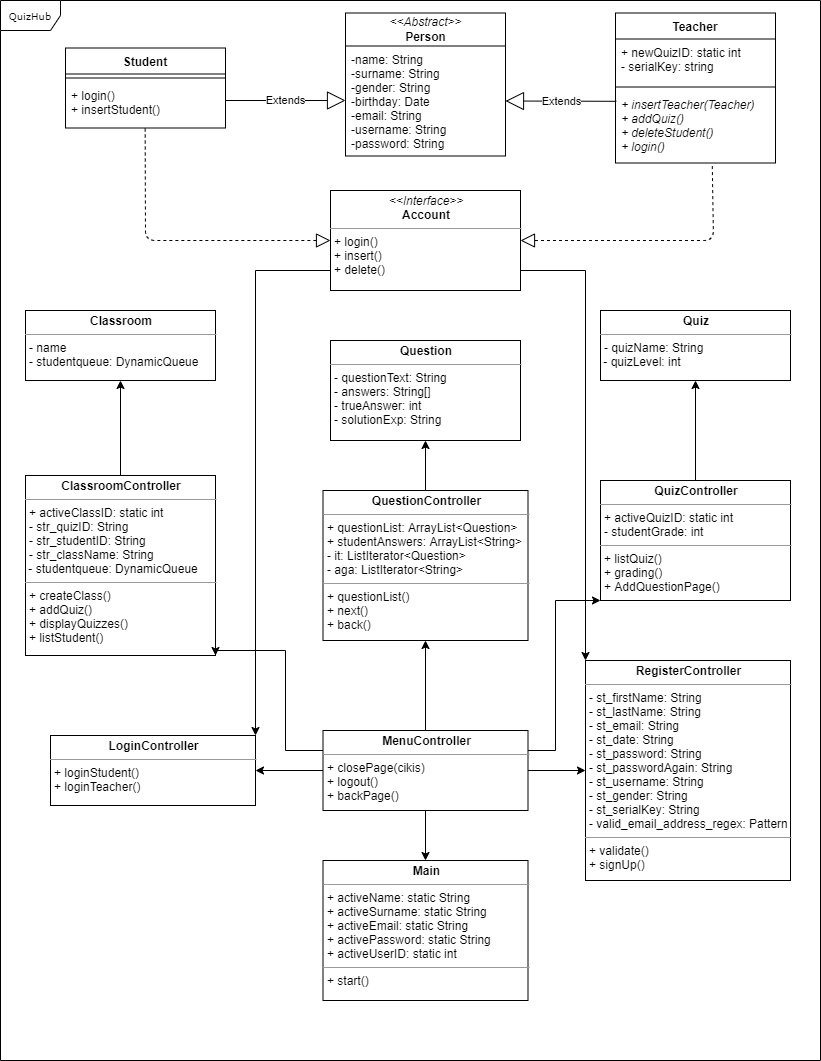

The diagram above was exported from draw.io. Its source (the exported page's mxGraphModel, read from the mxfile embedded in the PNG):
<mxGraphModel dx="1663" dy="913" grid="1" gridSize="10" guides="1" tooltips="1" connect="1" arrows="1" fold="1" page="1" pageScale="1" pageWidth="850" pageHeight="1100" background="#ffffff" math="0" shadow="0">
  <root>
    <mxCell id="0" />
    <mxCell id="1" parent="0" />
    <mxCell id="17acba5748e5396b-1" value="QuizHub" style="shape=umlFrame;whiteSpace=wrap;html=1;rounded=0;shadow=0;comic=0;labelBackgroundColor=none;strokeWidth=1;fontFamily=Verdana;fontSize=10;align=center;" parent="1" vertex="1">
      <mxGeometry x="15" y="20" width="820" height="1060" as="geometry" />
    </mxCell>
    <mxCell id="17acba5748e5396b-20" value="&lt;i style=&quot;font-family: &amp;#34;helvetica&amp;#34; ; font-size: 12px&quot;&gt;&amp;lt;&amp;lt;Abstract&amp;gt;&amp;gt;&lt;/i&gt;&lt;br style=&quot;font-family: &amp;#34;helvetica&amp;#34; ; font-size: 12px&quot;&gt;&lt;b style=&quot;font-family: &amp;#34;helvetica&amp;#34; ; font-size: 12px&quot;&gt;Person&lt;/b&gt;" style="swimlane;html=1;fontStyle=0;childLayout=stackLayout;horizontal=1;startSize=33;fillColor=none;horizontalStack=0;resizeParent=1;resizeLast=0;collapsible=1;marginBottom=0;swimlaneFillColor=#ffffff;rounded=0;shadow=0;comic=0;labelBackgroundColor=none;strokeWidth=1;fontFamily=Verdana;fontSize=10;align=center;" parent="1" vertex="1">
      <mxGeometry x="360" y="32.5" width="160" height="143" as="geometry">
        <mxRectangle x="350" y="42" width="90" height="26" as="alternateBounds" />
      </mxGeometry>
    </mxCell>
    <mxCell id="17acba5748e5396b-26" value="&lt;span&gt;-name: String&lt;br&gt;&lt;/span&gt;&lt;span&gt;-surname: String&lt;/span&gt;&lt;span&gt;&lt;br&gt;-gender: String&lt;br&gt;&lt;/span&gt;&lt;span&gt;-birthday: Date&lt;br&gt;&lt;/span&gt;&lt;span&gt;-email: String&lt;br&gt;&lt;/span&gt;&lt;span&gt;-username: String&lt;br&gt;&lt;/span&gt;&lt;span&gt;-password: String&lt;/span&gt;&lt;span&gt;&lt;br&gt;&lt;br&gt;&lt;/span&gt;" style="text;html=1;strokeColor=none;fillColor=none;align=left;verticalAlign=top;spacingLeft=4;spacingRight=4;whiteSpace=wrap;overflow=hidden;rotatable=0;points=[[0,0.5],[1,0.5]];portConstraint=eastwest;" parent="17acba5748e5396b-20" vertex="1">
      <mxGeometry y="33" width="160" height="110" as="geometry" />
    </mxCell>
    <mxCell id="BHat_dZ2JrcsIhjjqDa3-1" value="Teacher" style="swimlane;fontStyle=1;align=center;verticalAlign=top;childLayout=stackLayout;horizontal=1;startSize=26;horizontalStack=0;resizeParent=1;resizeParentMax=0;resizeLast=0;collapsible=1;marginBottom=0;" vertex="1" parent="1">
      <mxGeometry x="630" y="32.5" width="160" height="150" as="geometry" />
    </mxCell>
    <mxCell id="BHat_dZ2JrcsIhjjqDa3-2" value="+ newQuizID: static int&#10;- serialKey: string&#10;&#10;" style="text;strokeColor=none;fillColor=none;align=left;verticalAlign=top;spacingLeft=4;spacingRight=4;overflow=hidden;rotatable=0;points=[[0,0.5],[1,0.5]];portConstraint=eastwest;" vertex="1" parent="BHat_dZ2JrcsIhjjqDa3-1">
      <mxGeometry y="26" width="160" height="44" as="geometry" />
    </mxCell>
    <mxCell id="BHat_dZ2JrcsIhjjqDa3-3" value="" style="line;strokeWidth=1;fillColor=none;align=left;verticalAlign=middle;spacingTop=-1;spacingLeft=3;spacingRight=3;rotatable=0;labelPosition=right;points=[];portConstraint=eastwest;" vertex="1" parent="BHat_dZ2JrcsIhjjqDa3-1">
      <mxGeometry y="70" width="160" height="8" as="geometry" />
    </mxCell>
    <mxCell id="BHat_dZ2JrcsIhjjqDa3-4" value="+ insertTeacher(Teacher)&#10;+ addQuiz()&#10;+ deleteStudent()&#10;+ login() " style="text;strokeColor=none;fillColor=none;align=left;verticalAlign=top;spacingLeft=4;spacingRight=4;overflow=hidden;rotatable=0;points=[[0,0.5],[1,0.5]];portConstraint=eastwest;fontStyle=2" vertex="1" parent="BHat_dZ2JrcsIhjjqDa3-1">
      <mxGeometry y="78" width="160" height="72" as="geometry" />
    </mxCell>
    <mxCell id="BHat_dZ2JrcsIhjjqDa3-5" value="Student" style="swimlane;fontStyle=1;align=center;verticalAlign=top;childLayout=stackLayout;horizontal=1;startSize=26;horizontalStack=0;resizeParent=1;resizeParentMax=0;resizeLast=0;collapsible=1;marginBottom=0;" vertex="1" parent="1">
      <mxGeometry x="80" y="67.5" width="160" height="80" as="geometry" />
    </mxCell>
    <mxCell id="BHat_dZ2JrcsIhjjqDa3-7" value="" style="line;strokeWidth=1;fillColor=none;align=left;verticalAlign=middle;spacingTop=-1;spacingLeft=3;spacingRight=3;rotatable=0;labelPosition=right;points=[];portConstraint=eastwest;" vertex="1" parent="BHat_dZ2JrcsIhjjqDa3-5">
      <mxGeometry y="26" width="160" height="8" as="geometry" />
    </mxCell>
    <mxCell id="BHat_dZ2JrcsIhjjqDa3-8" value="+ login() &#10;+ insertStudent()&#10;" style="text;strokeColor=none;fillColor=none;align=left;verticalAlign=top;spacingLeft=4;spacingRight=4;overflow=hidden;rotatable=0;points=[[0,0.5],[1,0.5]];portConstraint=eastwest;" vertex="1" parent="BHat_dZ2JrcsIhjjqDa3-5">
      <mxGeometry y="34" width="160" height="46" as="geometry" />
    </mxCell>
    <mxCell id="BHat_dZ2JrcsIhjjqDa3-37" style="edgeStyle=orthogonalEdgeStyle;rounded=0;orthogonalLoop=1;jettySize=auto;html=1;entryX=0.5;entryY=1;entryDx=0;entryDy=0;" edge="1" parent="1" source="5d2195bd80daf111-9" target="5d2195bd80daf111-19">
      <mxGeometry relative="1" as="geometry" />
    </mxCell>
    <mxCell id="5d2195bd80daf111-9" value="&lt;p style=&quot;margin: 0px ; margin-top: 4px ; text-align: center&quot;&gt;&lt;b&gt;ClassroomController&lt;/b&gt;&lt;/p&gt;&lt;hr size=&quot;1&quot;&gt;&lt;p style=&quot;margin: 0px ; margin-left: 4px&quot;&gt;+ activeClassID: static int&lt;/p&gt;&lt;p style=&quot;margin: 0px ; margin-left: 4px&quot;&gt;- str_quizID: String&lt;/p&gt;&lt;p style=&quot;margin: 0px ; margin-left: 4px&quot;&gt;- str_studentID: String&lt;/p&gt;&lt;p style=&quot;margin: 0px ; margin-left: 4px&quot;&gt;- str_className: String&lt;/p&gt;&amp;nbsp;- studentqueue: DynamicQueue&lt;hr size=&quot;1&quot;&gt;&lt;p style=&quot;margin: 0px ; margin-left: 4px&quot;&gt;+ createClass()&lt;br&gt;&lt;/p&gt;&lt;p style=&quot;margin: 0px ; margin-left: 4px&quot;&gt;+ addQuiz()&lt;br&gt;&lt;/p&gt;&lt;p style=&quot;margin: 0px ; margin-left: 4px&quot;&gt;+ displayQuizzes()&lt;/p&gt;&lt;p style=&quot;margin: 0px ; margin-left: 4px&quot;&gt;+ listStudent()&lt;/p&gt;&lt;p style=&quot;margin: 0px ; margin-left: 4px&quot;&gt;&lt;br&gt;&lt;/p&gt;" style="verticalAlign=top;align=left;overflow=fill;fontSize=12;fontFamily=Helvetica;html=1;rounded=0;shadow=0;comic=0;labelBackgroundColor=none;strokeWidth=1" parent="1" vertex="1">
      <mxGeometry x="40" y="495" width="190" height="180" as="geometry" />
    </mxCell>
    <mxCell id="5d2195bd80daf111-10" value="&lt;p style=&quot;margin: 0px ; margin-top: 4px ; text-align: center&quot;&gt;&lt;b&gt;Question&lt;/b&gt;&lt;/p&gt;&lt;hr size=&quot;1&quot;&gt;&lt;p style=&quot;margin: 0px ; margin-left: 4px&quot;&gt;- questionText: String&lt;br&gt;- answers: String[]&lt;br&gt;&lt;/p&gt;&lt;p style=&quot;margin: 0px ; margin-left: 4px&quot;&gt;- trueAnswer: int&lt;br&gt;&lt;/p&gt;&lt;p style=&quot;margin: 0px ; margin-left: 4px&quot;&gt;- solutionExp: String&lt;br&gt;&lt;/p&gt;&lt;p style=&quot;margin: 0px ; margin-left: 4px&quot;&gt;&lt;br&gt;&lt;/p&gt;" style="verticalAlign=top;align=left;overflow=fill;fontSize=12;fontFamily=Helvetica;html=1;rounded=0;shadow=0;comic=0;labelBackgroundColor=none;strokeWidth=1" parent="1" vertex="1">
      <mxGeometry x="345" y="360" width="190" height="100" as="geometry" />
    </mxCell>
    <mxCell id="BHat_dZ2JrcsIhjjqDa3-39" style="edgeStyle=orthogonalEdgeStyle;rounded=0;orthogonalLoop=1;jettySize=auto;html=1;" edge="1" parent="1" source="5d2195bd80daf111-12" target="5d2195bd80daf111-20">
      <mxGeometry relative="1" as="geometry" />
    </mxCell>
    <mxCell id="5d2195bd80daf111-12" value="&lt;p style=&quot;margin: 0px ; margin-top: 4px ; text-align: center&quot;&gt;&lt;b&gt;QuizController&lt;/b&gt;&lt;/p&gt;&lt;hr size=&quot;1&quot;&gt;&lt;p style=&quot;margin: 0px ; margin-left: 4px&quot;&gt;+ activeQuizID: static int&lt;br&gt;&lt;/p&gt;&lt;p style=&quot;margin: 0px ; margin-left: 4px&quot;&gt;- studentGrade: int&lt;/p&gt;&lt;hr size=&quot;1&quot;&gt;&lt;p style=&quot;margin: 0px ; margin-left: 4px&quot;&gt;+ listQuiz()&lt;br&gt;+ grading()&lt;/p&gt;&lt;p style=&quot;margin: 0px ; margin-left: 4px&quot;&gt;+ AddQuestionPage()&lt;/p&gt;" style="verticalAlign=top;align=left;overflow=fill;fontSize=12;fontFamily=Helvetica;html=1;rounded=0;shadow=0;comic=0;labelBackgroundColor=none;strokeWidth=1" parent="1" vertex="1">
      <mxGeometry x="615" y="500" width="190" height="120" as="geometry" />
    </mxCell>
    <mxCell id="BHat_dZ2JrcsIhjjqDa3-40" style="edgeStyle=orthogonalEdgeStyle;rounded=0;orthogonalLoop=1;jettySize=auto;html=1;entryX=0;entryY=0;entryDx=0;entryDy=0;" edge="1" parent="1" source="5d2195bd80daf111-15" target="BHat_dZ2JrcsIhjjqDa3-26">
      <mxGeometry relative="1" as="geometry">
        <Array as="points">
          <mxPoint x="600" y="290" />
        </Array>
      </mxGeometry>
    </mxCell>
    <mxCell id="BHat_dZ2JrcsIhjjqDa3-41" style="edgeStyle=orthogonalEdgeStyle;rounded=0;orthogonalLoop=1;jettySize=auto;html=1;entryX=1;entryY=0;entryDx=0;entryDy=0;" edge="1" parent="1" source="5d2195bd80daf111-15" target="BHat_dZ2JrcsIhjjqDa3-27">
      <mxGeometry relative="1" as="geometry">
        <Array as="points">
          <mxPoint x="270" y="290" />
        </Array>
      </mxGeometry>
    </mxCell>
    <mxCell id="5d2195bd80daf111-15" value="&lt;p style=&quot;margin: 0px ; margin-top: 4px ; text-align: center&quot;&gt;&lt;i&gt;&amp;lt;&amp;lt;Interface&amp;gt;&amp;gt;&lt;/i&gt;&lt;br&gt;&lt;b&gt;Account&lt;/b&gt;&lt;/p&gt;&lt;hr size=&quot;1&quot;&gt;&lt;p style=&quot;margin: 0px ; margin-left: 4px&quot;&gt;+ login()&lt;br&gt;+ insert()&lt;/p&gt;&lt;p style=&quot;margin: 0px ; margin-left: 4px&quot;&gt;+ delete()&lt;/p&gt;" style="verticalAlign=top;align=left;overflow=fill;fontSize=12;fontFamily=Helvetica;html=1;rounded=0;shadow=0;comic=0;labelBackgroundColor=none;strokeWidth=1" parent="1" vertex="1">
      <mxGeometry x="345" y="210" width="190" height="100" as="geometry" />
    </mxCell>
    <mxCell id="5d2195bd80daf111-19" value="&lt;p style=&quot;margin: 0px ; margin-top: 4px ; text-align: center&quot;&gt;&lt;b&gt;Classroom&lt;/b&gt;&lt;/p&gt;&lt;hr size=&quot;1&quot;&gt;&lt;p style=&quot;margin: 0px ; margin-left: 4px&quot;&gt;- name&lt;br&gt;- studentqueue: DynamicQueue&lt;/p&gt;&lt;p style=&quot;margin: 0px ; margin-left: 4px&quot;&gt;&lt;br&gt;&lt;/p&gt;" style="verticalAlign=top;align=left;overflow=fill;fontSize=12;fontFamily=Helvetica;html=1;rounded=0;shadow=0;comic=0;labelBackgroundColor=none;strokeWidth=1" parent="1" vertex="1">
      <mxGeometry x="40" y="330" width="190" height="70" as="geometry" />
    </mxCell>
    <mxCell id="5d2195bd80daf111-20" value="&lt;p style=&quot;margin: 0px ; margin-top: 4px ; text-align: center&quot;&gt;&lt;b&gt;Quiz&lt;/b&gt;&lt;/p&gt;&lt;hr size=&quot;1&quot;&gt;&lt;p style=&quot;margin: 0px ; margin-left: 4px&quot;&gt;- quizName: String&amp;nbsp;&lt;/p&gt;&amp;nbsp;- quizLevel: int&lt;p style=&quot;margin: 0px ; margin-left: 4px&quot;&gt;&lt;br&gt;&lt;/p&gt;" style="verticalAlign=top;align=left;overflow=fill;fontSize=12;fontFamily=Helvetica;html=1;rounded=0;shadow=0;comic=0;labelBackgroundColor=none;strokeWidth=1" parent="1" vertex="1">
      <mxGeometry x="615" y="330" width="190" height="70" as="geometry" />
    </mxCell>
    <mxCell id="BHat_dZ2JrcsIhjjqDa3-12" value="" style="endArrow=block;dashed=1;endFill=0;endSize=12;html=1;exitX=0.605;exitY=1.043;exitDx=0;exitDy=0;exitPerimeter=0;" edge="1" parent="1" source="BHat_dZ2JrcsIhjjqDa3-4" target="5d2195bd80daf111-15">
      <mxGeometry width="160" relative="1" as="geometry">
        <mxPoint x="540" y="260" as="sourcePoint" />
        <mxPoint x="700" y="260" as="targetPoint" />
        <Array as="points">
          <mxPoint x="728" y="260" />
        </Array>
      </mxGeometry>
    </mxCell>
    <mxCell id="BHat_dZ2JrcsIhjjqDa3-13" value="" style="endArrow=block;dashed=1;endFill=0;endSize=12;html=1;entryX=0;entryY=0.5;entryDx=0;entryDy=0;exitX=0.498;exitY=1.011;exitDx=0;exitDy=0;exitPerimeter=0;" edge="1" parent="1" source="BHat_dZ2JrcsIhjjqDa3-8" target="5d2195bd80daf111-15">
      <mxGeometry width="160" relative="1" as="geometry">
        <mxPoint x="230" y="260" as="sourcePoint" />
        <mxPoint x="320" y="220" as="targetPoint" />
        <Array as="points">
          <mxPoint x="160" y="260" />
        </Array>
      </mxGeometry>
    </mxCell>
    <mxCell id="BHat_dZ2JrcsIhjjqDa3-15" value="Extends" style="endArrow=block;endSize=16;endFill=0;html=1;" edge="1" parent="1">
      <mxGeometry width="160" relative="1" as="geometry">
        <mxPoint x="240" y="120" as="sourcePoint" />
        <mxPoint x="360" y="120" as="targetPoint" />
      </mxGeometry>
    </mxCell>
    <mxCell id="BHat_dZ2JrcsIhjjqDa3-16" value="Extends" style="endArrow=block;endSize=16;endFill=0;html=1;entryX=1;entryY=0.5;entryDx=0;entryDy=0;exitX=0.005;exitY=0.143;exitDx=0;exitDy=0;exitPerimeter=0;" edge="1" parent="1" source="BHat_dZ2JrcsIhjjqDa3-4" target="17acba5748e5396b-26">
      <mxGeometry width="160" relative="1" as="geometry">
        <mxPoint x="560" y="170" as="sourcePoint" />
        <mxPoint x="720" y="170" as="targetPoint" />
      </mxGeometry>
    </mxCell>
    <mxCell id="BHat_dZ2JrcsIhjjqDa3-38" style="edgeStyle=orthogonalEdgeStyle;rounded=0;orthogonalLoop=1;jettySize=auto;html=1;entryX=0.5;entryY=1;entryDx=0;entryDy=0;" edge="1" parent="1" source="BHat_dZ2JrcsIhjjqDa3-17" target="5d2195bd80daf111-10">
      <mxGeometry relative="1" as="geometry" />
    </mxCell>
    <mxCell id="BHat_dZ2JrcsIhjjqDa3-17" value="&lt;p style=&quot;margin: 0px ; margin-top: 4px ; text-align: center&quot;&gt;&lt;b&gt;QuestionController&lt;/b&gt;&lt;/p&gt;&lt;hr size=&quot;1&quot;&gt;&lt;p style=&quot;margin: 0px ; margin-left: 4px&quot;&gt;+ questionList: ArrayList&amp;lt;Question&amp;gt;&lt;/p&gt;&lt;p style=&quot;margin: 0px ; margin-left: 4px&quot;&gt;+ studentAnswers: ArrayList&amp;lt;String&amp;gt;&lt;br&gt;- it: ListIterator&amp;lt;Question&amp;gt;&lt;/p&gt;&lt;p style=&quot;margin: 0px ; margin-left: 4px&quot;&gt;- aga: ListIterator&amp;lt;String&amp;gt;&lt;/p&gt;&lt;hr size=&quot;1&quot;&gt;&lt;p style=&quot;margin: 0px ; margin-left: 4px&quot;&gt;+ questionList()&lt;br&gt;+ next()&lt;/p&gt;&lt;p style=&quot;margin: 0px ; margin-left: 4px&quot;&gt;+ back()&lt;/p&gt;" style="verticalAlign=top;align=left;overflow=fill;fontSize=12;fontFamily=Helvetica;html=1;rounded=0;shadow=0;comic=0;labelBackgroundColor=none;strokeWidth=1" vertex="1" parent="1">
      <mxGeometry x="337.5" y="510" width="205" height="150" as="geometry" />
    </mxCell>
    <mxCell id="BHat_dZ2JrcsIhjjqDa3-26" value="&lt;p style=&quot;margin: 0px ; margin-top: 4px ; text-align: center&quot;&gt;&lt;b&gt;RegisterController&lt;/b&gt;&lt;/p&gt;&lt;hr size=&quot;1&quot;&gt;&lt;p style=&quot;margin: 0px ; margin-left: 4px&quot;&gt;- st_firstName: String&lt;/p&gt;&lt;p style=&quot;margin: 0px ; margin-left: 4px&quot;&gt;- st_lastName: String&lt;/p&gt;&lt;p style=&quot;margin: 0px ; margin-left: 4px&quot;&gt;- st_email: String&lt;/p&gt;&lt;p style=&quot;margin: 0px ; margin-left: 4px&quot;&gt;- st_date: String&lt;/p&gt;&lt;p style=&quot;margin: 0px ; margin-left: 4px&quot;&gt;- st_password: String&lt;/p&gt;&lt;p style=&quot;margin: 0px ; margin-left: 4px&quot;&gt;- st_passwordAgain: String&lt;/p&gt;&lt;p style=&quot;margin: 0px ; margin-left: 4px&quot;&gt;- st_username: String&lt;/p&gt;&lt;p style=&quot;margin: 0px ; margin-left: 4px&quot;&gt;- st_gender: String&lt;/p&gt;&lt;p style=&quot;margin: 0px ; margin-left: 4px&quot;&gt;- st_serialKey: String&lt;/p&gt;&lt;p style=&quot;margin: 0px ; margin-left: 4px&quot;&gt;- valid_email_address_regex: Pattern&lt;/p&gt;&lt;hr size=&quot;1&quot;&gt;&lt;p style=&quot;margin: 0px ; margin-left: 4px&quot;&gt;+ validate()&lt;br&gt;&lt;/p&gt;&lt;p style=&quot;margin: 0px ; margin-left: 4px&quot;&gt;+ signUp()&lt;/p&gt;&lt;p style=&quot;margin: 0px ; margin-left: 4px&quot;&gt;&lt;br&gt;&lt;/p&gt;" style="verticalAlign=top;align=left;overflow=fill;fontSize=12;fontFamily=Helvetica;html=1;rounded=0;shadow=0;comic=0;labelBackgroundColor=none;strokeWidth=1" vertex="1" parent="1">
      <mxGeometry x="600" y="680" width="205" height="220" as="geometry" />
    </mxCell>
    <mxCell id="BHat_dZ2JrcsIhjjqDa3-27" value="&lt;p style=&quot;margin: 0px ; margin-top: 4px ; text-align: center&quot;&gt;&lt;b&gt;LoginController&lt;/b&gt;&lt;/p&gt;&lt;hr size=&quot;1&quot;&gt;&lt;p style=&quot;margin: 0px ; margin-left: 4px&quot;&gt;+ loginStudent()&lt;br&gt;+ loginTeacher()&lt;/p&gt;&lt;p style=&quot;margin: 0px ; margin-left: 4px&quot;&gt;&lt;br&gt;&lt;/p&gt;" style="verticalAlign=top;align=left;overflow=fill;fontSize=12;fontFamily=Helvetica;html=1;rounded=0;shadow=0;comic=0;labelBackgroundColor=none;strokeWidth=1" vertex="1" parent="1">
      <mxGeometry x="65" y="755" width="205" height="70" as="geometry" />
    </mxCell>
    <mxCell id="BHat_dZ2JrcsIhjjqDa3-31" style="edgeStyle=orthogonalEdgeStyle;rounded=0;orthogonalLoop=1;jettySize=auto;html=1;" edge="1" parent="1" source="BHat_dZ2JrcsIhjjqDa3-28" target="BHat_dZ2JrcsIhjjqDa3-26">
      <mxGeometry relative="1" as="geometry" />
    </mxCell>
    <mxCell id="BHat_dZ2JrcsIhjjqDa3-32" style="edgeStyle=orthogonalEdgeStyle;rounded=0;orthogonalLoop=1;jettySize=auto;html=1;" edge="1" parent="1" source="BHat_dZ2JrcsIhjjqDa3-28" target="BHat_dZ2JrcsIhjjqDa3-17">
      <mxGeometry relative="1" as="geometry" />
    </mxCell>
    <mxCell id="BHat_dZ2JrcsIhjjqDa3-33" style="edgeStyle=orthogonalEdgeStyle;rounded=0;orthogonalLoop=1;jettySize=auto;html=1;entryX=1;entryY=0.5;entryDx=0;entryDy=0;" edge="1" parent="1" source="BHat_dZ2JrcsIhjjqDa3-28" target="BHat_dZ2JrcsIhjjqDa3-27">
      <mxGeometry relative="1" as="geometry" />
    </mxCell>
    <mxCell id="BHat_dZ2JrcsIhjjqDa3-34" style="edgeStyle=orthogonalEdgeStyle;rounded=0;orthogonalLoop=1;jettySize=auto;html=1;entryX=1;entryY=1;entryDx=0;entryDy=0;" edge="1" parent="1" source="BHat_dZ2JrcsIhjjqDa3-28" target="5d2195bd80daf111-9">
      <mxGeometry relative="1" as="geometry">
        <Array as="points">
          <mxPoint x="300" y="770" />
          <mxPoint x="300" y="670" />
        </Array>
      </mxGeometry>
    </mxCell>
    <mxCell id="BHat_dZ2JrcsIhjjqDa3-35" style="edgeStyle=orthogonalEdgeStyle;rounded=0;orthogonalLoop=1;jettySize=auto;html=1;entryX=0;entryY=1;entryDx=0;entryDy=0;" edge="1" parent="1" source="BHat_dZ2JrcsIhjjqDa3-28" target="5d2195bd80daf111-12">
      <mxGeometry relative="1" as="geometry">
        <mxPoint x="610" y="620" as="targetPoint" />
        <Array as="points">
          <mxPoint x="570" y="770" />
          <mxPoint x="570" y="620" />
        </Array>
      </mxGeometry>
    </mxCell>
    <mxCell id="BHat_dZ2JrcsIhjjqDa3-36" value="" style="edgeStyle=orthogonalEdgeStyle;rounded=0;orthogonalLoop=1;jettySize=auto;html=1;" edge="1" parent="1" source="BHat_dZ2JrcsIhjjqDa3-28" target="BHat_dZ2JrcsIhjjqDa3-30">
      <mxGeometry relative="1" as="geometry" />
    </mxCell>
    <mxCell id="BHat_dZ2JrcsIhjjqDa3-28" value="&lt;p style=&quot;margin: 0px ; margin-top: 4px ; text-align: center&quot;&gt;&lt;b&gt;MenuController&lt;/b&gt;&lt;/p&gt;&lt;hr size=&quot;1&quot;&gt;&lt;p style=&quot;margin: 0px ; margin-left: 4px&quot;&gt;+ closePage(cikis)&lt;br&gt;+ logout()&lt;/p&gt;&lt;p style=&quot;margin: 0px ; margin-left: 4px&quot;&gt;+ backPage()&lt;/p&gt;&lt;p style=&quot;margin: 0px ; margin-left: 4px&quot;&gt;&lt;br&gt;&lt;/p&gt;" style="verticalAlign=top;align=left;overflow=fill;fontSize=12;fontFamily=Helvetica;html=1;rounded=0;shadow=0;comic=0;labelBackgroundColor=none;strokeWidth=1" vertex="1" parent="1">
      <mxGeometry x="337.5" y="750" width="205" height="80" as="geometry" />
    </mxCell>
    <mxCell id="BHat_dZ2JrcsIhjjqDa3-30" value="&lt;p style=&quot;margin: 0px ; margin-top: 4px ; text-align: center&quot;&gt;&lt;b&gt;Main&lt;/b&gt;&lt;/p&gt;&lt;hr size=&quot;1&quot;&gt;&lt;p style=&quot;margin: 0px ; margin-left: 4px&quot;&gt;+ activeName: static String&lt;br&gt;&lt;/p&gt;&lt;p style=&quot;margin: 0px ; margin-left: 4px&quot;&gt;+ activeSurname: static String&lt;/p&gt;&lt;p style=&quot;margin: 0px ; margin-left: 4px&quot;&gt;+ activeEmail: static String&lt;br&gt;+ activePassword: static String&lt;/p&gt;&lt;p style=&quot;margin: 0px ; margin-left: 4px&quot;&gt;+ activeUserID: static int&lt;/p&gt;&lt;hr size=&quot;1&quot;&gt;&lt;p style=&quot;margin: 0px ; margin-left: 4px&quot;&gt;+ start()&lt;br&gt;&lt;/p&gt;" style="verticalAlign=top;align=left;overflow=fill;fontSize=12;fontFamily=Helvetica;html=1;rounded=0;shadow=0;comic=0;labelBackgroundColor=none;strokeWidth=1" vertex="1" parent="1">
      <mxGeometry x="337.5" y="880" width="205" height="140" as="geometry" />
    </mxCell>
  </root>
</mxGraphModel>